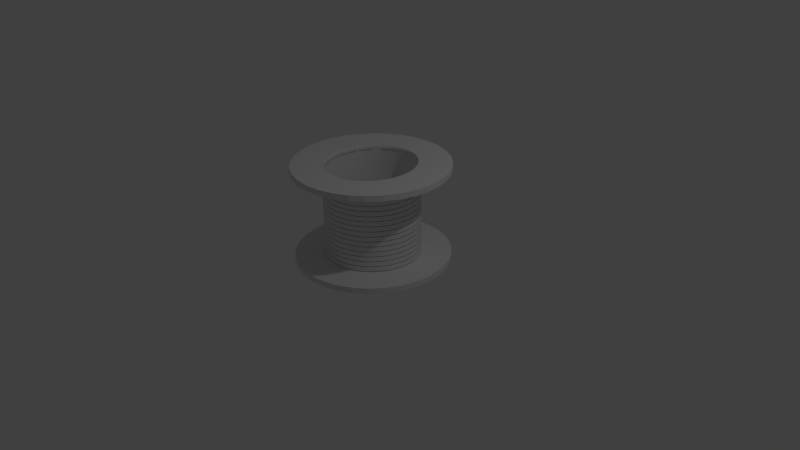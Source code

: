 # Source: cable_roll.blend  (saved by Blender 2.74.0; exported with 4.5.12 LTS)
import bpy
from mathutils import Matrix  # noqa: F401  (used for matrix-valued properties, if any)

bpy.ops.wm.read_factory_settings(use_empty=True)
scene = bpy.context.scene
scene.name = 'Scene'

# ---- collections
col_collection_1 = bpy.data.collections.new('Collection 1'); scene.collection.children.link(col_collection_1)

# ---- world
world_world = bpy.data.worlds.new('World'); scene.world = world_world
world_world.color = (0.05088, 0.05088, 0.05088)
world_world.use_sun_shadow = False
world_world.sun_shadow_jitter_overblur = 0.0
world_world.cycles.sampling_method = 'MANUAL'
world_world.cycles.sample_map_resolution = 256

# ---- cameras
cam_camera = bpy.data.cameras.new('Camera')
cam_camera.clip_end = 100.0
cam_camera.lens = 35.0
cam_camera.sensor_width = 32.0
cam_camera.sensor_height = 18.0
cam_camera.ortho_scale = 7.314
cam_camera.dof.focus_distance = 0.0
cam_camera.dof.aperture_fstop = 128.0

# ---- lights
light_lamp = bpy.data.lights.new('Lamp', 'POINT')
light_lamp.transmission_factor = 0.0
light_lamp.cutoff_distance = 30.0
light_lamp.energy = 100.0
light_lamp.shadow_buffer_clip_start = 1.001
light_lamp.shadow_soft_size = 0.1
light_lamp.shadow_maximum_resolution = 0.006
light_lamp.use_absolute_resolution = True
light_lamp.cycles.use_multiple_importance_sampling = False

# ---- meshes
me_circle_001 = bpy.data.meshes.new('Circle.001')
me_circle_001.from_pydata([(0.0, 1.0, 0.0), (-0.1951, 0.9808, 0.0), (-0.3827, 0.9239, 0.0), (-0.5556, 0.8315, 0.0), (-0.7071, 0.7071, 0.0), (-0.8315, 0.5556, 0.0), (-0.9239, 0.3827, 0.0), (-0.9808, 0.1951, 0.0), (-1.0, 7.55e-08, 0.0), (-0.9808, -0.1951, 0.0), (-0.9239, -0.3827, 0.0), (-0.8315, -0.5556, 0.0), (-0.7071, -0.7071, 0.0), (-0.5556, -0.8315, 0.0), (-0.3827, -0.9239, 0.0), (-0.1951, -0.9808, 0.0), (3.258e-07, -1.0, 0.0), (0.1951, -0.9808, 0.0), (0.3827, -0.9239, 0.0), (0.5556, -0.8315, 0.0), (0.7071, -0.7071, 0.0), (0.8315, -0.5556, 0.0), (0.9239, -0.3827, 0.0), (0.9808, -0.1951, 0.0), (1.0, 9.656e-07, 0.0), (0.9808, 0.1951, 0.0), (0.9239, 0.3827, 0.0), (0.8315, 0.5556, 0.0), (0.7071, 0.7071, 0.0), (0.5556, 0.8315, 0.0), (0.3827, 0.9239, 0.0), (0.1951, 0.9808, 0.0), (0.0, 1.0, 0.05), (-0.1951, 0.9808, 0.05), (-0.3827, 0.9239, 0.05), (-0.5556, 0.8315, 0.05), (-0.7071, 0.7071, 0.05), (-0.8315, 0.5556, 0.05), (-0.9239, 0.3827, 0.05), (-0.9808, 0.1951, 0.05), (-1.0, 7.55e-08, 0.05), (-0.9808, -0.1951, 0.05), (-0.9239, -0.3827, 0.05), (-0.8315, -0.5556, 0.05), (-0.7071, -0.7071, 0.05), (-0.5556, -0.8315, 0.05), (-0.3827, -0.9239, 0.05), (-0.1951, -0.9808, 0.05), (3.258e-07, -1.0, 0.05), (0.1951, -0.9808, 0.05), (0.3827, -0.9239, 0.05), (0.5556, -0.8315, 0.05), (0.7071, -0.7071, 0.05), (0.8315, -0.5556, 0.05), (0.9239, -0.3827, 0.05), (0.9808, -0.1951, 0.05), (1.0, 9.656e-07, 0.05), (0.9808, 0.1951, 0.05), (0.9239, 0.3827, 0.05), (0.8315, 0.5556, 0.05), (0.7071, 0.7071, 0.05), (0.5556, 0.8315, 0.05), (0.3827, 0.9239, 0.05), (0.1951, 0.9808, 0.05), (0.0, 1.0, 0.1), (-0.1951, 0.9808, 0.1), (-0.3827, 0.9239, 0.1), (-0.5556, 0.8315, 0.1), (-0.7071, 0.7071, 0.1), (-0.8315, 0.5556, 0.1), (-0.9239, 0.3827, 0.1), (-0.9808, 0.1951, 0.1), (-1.0, 7.55e-08, 0.1), (-0.9808, -0.1951, 0.1), (-0.9239, -0.3827, 0.1), (-0.8315, -0.5556, 0.1), (-0.7071, -0.7071, 0.1), (-0.5556, -0.8315, 0.1), (-0.3827, -0.9239, 0.1), (-0.1951, -0.9808, 0.1), (3.258e-07, -1.0, 0.1), (0.1951, -0.9808, 0.1), (0.3827, -0.9239, 0.1), (0.5556, -0.8315, 0.1), (0.7071, -0.7071, 0.1), (0.8315, -0.5556, 0.1), (0.9239, -0.3827, 0.1), (0.9808, -0.1951, 0.1), (1.0, 9.656e-07, 0.1), (0.9808, 0.1951, 0.1), (0.9239, 0.3827, 0.1), (0.8315, 0.5556, 0.1), (0.7071, 0.7071, 0.1), (0.5556, 0.8315, 0.1), (0.3827, 0.9239, 0.1), (0.1951, 0.9808, 0.1)], [], [(1, 33, 32, 0), (33, 65, 64, 32), (2, 34, 33, 1), (34, 66, 65, 33), (3, 35, 34, 2), (35, 67, 66, 34), (4, 36, 35, 3), (36, 68, 67, 35), (5, 37, 36, 4), (37, 69, 68, 36), (6, 38, 37, 5), (38, 70, 69, 37), (7, 39, 38, 6), (39, 71, 70, 38), (8, 40, 39, 7), (40, 72, 71, 39), (9, 41, 40, 8), (41, 73, 72, 40), (10, 42, 41, 9), (42, 74, 73, 41), (11, 43, 42, 10), (43, 75, 74, 42), (12, 44, 43, 11), (44, 76, 75, 43), (13, 45, 44, 12), (45, 77, 76, 44), (14, 46, 45, 13), (46, 78, 77, 45), (15, 47, 46, 14), (47, 79, 78, 46), (16, 48, 47, 15), (48, 80, 79, 47), (17, 49, 48, 16), (49, 81, 80, 48), (18, 50, 49, 17), (50, 82, 81, 49), (19, 51, 50, 18), (51, 83, 82, 50), (20, 52, 51, 19), (52, 84, 83, 51), (21, 53, 52, 20), (53, 85, 84, 52), (22, 54, 53, 21), (54, 86, 85, 53), (23, 55, 54, 22), (55, 87, 86, 54), (24, 56, 55, 23), (56, 88, 87, 55), (25, 57, 56, 24), (57, 89, 88, 56), (26, 58, 57, 25), (58, 90, 89, 57), (27, 59, 58, 26), (59, 91, 90, 58), (28, 60, 59, 27), (60, 92, 91, 59), (29, 61, 60, 28), (61, 93, 92, 60), (30, 62, 61, 29), (62, 94, 93, 61), (31, 63, 62, 30), (63, 95, 94, 62), (0, 32, 63, 31), (32, 64, 95, 63)])
me_circle_001.polygons.foreach_set('use_smooth', [True] * 64)
_uv = me_circle_001.uv_layers.new(name='UVMap')
_uv.uv.foreach_set('vector', [0.4453, 0.9527, 0.4431, 0.9759, 0.5348, 0.9759, 0.5324, 0.9528, 0.4431, 0.9759, 0.4407, 0.9999, 0.5373, 0.9999, 0.5348, 0.9759, 0.3598, 0.9352, 0.353, 0.9575, 0.4431, 0.9759, 0.4453, 0.9527, 0.353, 0.9575, 0.3459, 0.9806, 0.4407, 0.9999, 0.4431, 0.9759, 0.2793, 0.9009, 0.2682, 0.9214, 0.353, 0.9575, 0.3598, 0.9352, 0.2682, 0.9214, 0.2566, 0.9427, 0.3459, 0.9806, 0.353, 0.9575, 0.207, 0.8512, 0.192, 0.8692, 0.2682, 0.9214, 0.2793, 0.9009, 0.192, 0.8692, 0.1764, 0.8878, 0.2566, 0.9427, 0.2682, 0.9214, 0.1455, 0.788, 0.1273, 0.8028, 0.192, 0.8692, 0.207, 0.8512, 0.1273, 0.8028, 0.1082, 0.8181, 0.1764, 0.8878, 0.192, 0.8692, 0.09746, 0.7138, 0.0766, 0.7248, 0.1273, 0.8028, 0.1455, 0.788, 0.0766, 0.7248, 0.05487, 0.7361, 0.1082, 0.8181, 0.1273, 0.8028, 0.06463, 0.6314, 0.04197, 0.6382, 0.0766, 0.7248, 0.09746, 0.7138, 0.04197, 0.6382, 0.01843, 0.6451, 0.05487, 0.7361, 0.0766, 0.7248, 0.04814, 0.544, 0.02456, 0.5463, 0.04197, 0.6382, 0.06463, 0.6314, 0.02456, 0.5463, 9.877e-05, 0.5486, 0.01843, 0.6451, 0.04197, 0.6382, 0.04855, 0.4549, 0.02496, 0.4527, 0.02456, 0.5463, 0.04814, 0.544, 0.02496, 0.4527, 0.0005024, 0.4503, 9.877e-05, 0.5486, 0.02456, 0.5463, 0.06585, 0.3676, 0.04316, 0.3609, 0.02496, 0.4527, 0.04855, 0.4549, 0.04316, 0.3609, 0.01964, 0.3539, 0.0005024, 0.4503, 0.02496, 0.4527, 0.09956, 0.2854, 0.0786, 0.2745, 0.04316, 0.3609, 0.06585, 0.3676, 0.0786, 0.2745, 0.05691, 0.2631, 0.01964, 0.3539, 0.04316, 0.3609, 0.1482, 0.2113, 0.1298, 0.1967, 0.0786, 0.2745, 0.09956, 0.2854, 0.1298, 0.1967, 0.1108, 0.1813, 0.05691, 0.2631, 0.0786, 0.2745, 0.2101, 0.1483, 0.1949, 0.1304, 0.1298, 0.1967, 0.1482, 0.2113, 0.1949, 0.1304, 0.1793, 0.1117, 0.1108, 0.1813, 0.1298, 0.1967, 0.2828, 0.09873, 0.2714, 0.07833, 0.1949, 0.1304, 0.2101, 0.1483, 0.2714, 0.07833, 0.2598, 0.05709, 0.1793, 0.1117, 0.1949, 0.1304, 0.3629, 0.06446, 0.3559, 0.04238, 0.2714, 0.07833, 0.2828, 0.09873, 0.3559, 0.04238, 0.3487, 0.01936, 0.2598, 0.05709, 0.2714, 0.07833, 0.448, 0.0471, 0.4456, 0.02407, 0.3559, 0.04238, 0.3629, 0.06446, 0.4456, 0.02407, 0.4431, 9.877e-05, 0.3487, 0.01936, 0.3559, 0.04238, 0.5349, 0.0472, 0.5371, 0.02414, 0.4456, 0.02407, 0.448, 0.0471, 0.5371, 0.02414, 0.5396, 0.0001598, 0.4431, 9.877e-05, 0.4456, 0.02407, 0.6201, 0.06475, 0.6269, 0.04258, 0.5371, 0.02414, 0.5349, 0.0472, 0.6269, 0.04258, 0.6341, 0.01955, 0.5396, 0.0001598, 0.5371, 0.02414, 0.7001, 0.09906, 0.7112, 0.07866, 0.6269, 0.04258, 0.6201, 0.06475, 0.7112, 0.07866, 0.7229, 0.05749, 0.6341, 0.01955, 0.6269, 0.04258, 0.7718, 0.1488, 0.7868, 0.131, 0.7112, 0.07866, 0.7001, 0.09906, 0.7868, 0.131, 0.8025, 0.1125, 0.7229, 0.05749, 0.7112, 0.07866, 0.8324, 0.212, 0.8507, 0.1974, 0.7868, 0.131, 0.7718, 0.1488, 0.8507, 0.1974, 0.8698, 0.1824, 0.8025, 0.1125, 0.7868, 0.131, 0.8796, 0.2862, 0.9004, 0.2755, 0.8507, 0.1974, 0.8324, 0.212, 0.9004, 0.2755, 0.9222, 0.2644, 0.8698, 0.1824, 0.8507, 0.1974, 0.9118, 0.3686, 0.9344, 0.362, 0.9004, 0.2755, 0.8796, 0.2862, 0.9344, 0.362, 0.9579, 0.3552, 0.9222, 0.2644, 0.9004, 0.2755, 0.9279, 0.456, 0.9514, 0.4538, 0.9344, 0.362, 0.9118, 0.3686, 0.9514, 0.4538, 0.9758, 0.4516, 0.9579, 0.3552, 0.9344, 0.362, 0.9274, 0.545, 0.9509, 0.5472, 0.9514, 0.4538, 0.9279, 0.456, 0.9509, 0.5472, 0.9753, 0.5497, 0.9758, 0.4516, 0.9514, 0.4538, 0.9102, 0.6323, 0.9329, 0.6389, 0.9509, 0.5472, 0.9274, 0.545, 0.9329, 0.6389, 0.9564, 0.6459, 0.9753, 0.5497, 0.9509, 0.5472, 0.8771, 0.7147, 0.8981, 0.7253, 0.9329, 0.6389, 0.9102, 0.6323, 0.8981, 0.7253, 0.9197, 0.7366, 0.9564, 0.6459, 0.9329, 0.6389, 0.8294, 0.789, 0.8478, 0.8033, 0.8981, 0.7253, 0.8771, 0.7147, 0.8478, 0.8033, 0.8669, 0.8183, 0.9197, 0.7366, 0.8981, 0.7253, 0.7691, 0.852, 0.7842, 0.8696, 0.8478, 0.8033, 0.8294, 0.789, 0.7842, 0.8696, 0.7999, 0.8879, 0.8669, 0.8183, 0.8478, 0.8033, 0.6976, 0.9015, 0.7089, 0.9217, 0.7842, 0.8696, 0.7691, 0.852, 0.7089, 0.9217, 0.7205, 0.9428, 0.7999, 0.8879, 0.7842, 0.8696, 0.6176, 0.9355, 0.6246, 0.9576, 0.7089, 0.9217, 0.6976, 0.9015, 0.6246, 0.9576, 0.6318, 0.9806, 0.7205, 0.9428, 0.7089, 0.9217, 0.5324, 0.9528, 0.5348, 0.9759, 0.6246, 0.9576, 0.6176, 0.9355, 0.5348, 0.9759, 0.5373, 0.9999, 0.6318, 0.9806, 0.6246, 0.9576])
me_circle_001.use_remesh_preserve_volume = False
me_circle_001.use_remesh_preserve_attributes = False
me_circle_001.use_mirror_vertex_groups = False
me_circle_001.update()
me_cylinder = bpy.data.meshes.new('Cylinder')
me_cylinder.from_pydata([(0.0, 1.0, -1.0), (0.0, 1.0, 1.0), (0.1951, 0.9808, -1.0), (0.1951, 0.9808, 1.0), (0.3827, 0.9239, -1.0), (0.3827, 0.9239, 1.0), (0.5556, 0.8315, -1.0), (0.5556, 0.8315, 1.0), (0.7071, 0.7071, -1.0), (0.7071, 0.7071, 1.0), (0.8315, 0.5556, -1.0), (0.8315, 0.5556, 1.0), (0.9239, 0.3827, -1.0), (0.9239, 0.3827, 1.0), (0.9808, 0.1951, -1.0), (0.9808, 0.1951, 1.0), (1.0, 7.55e-08, -1.0), (1.0, 7.55e-08, 1.0), (0.9808, -0.1951, -1.0), (0.9808, -0.1951, 1.0), (0.9239, -0.3827, -1.0), (0.9239, -0.3827, 1.0), (0.8315, -0.5556, -1.0), (0.8315, -0.5556, 1.0), (0.7071, -0.7071, -1.0), (0.7071, -0.7071, 1.0), (0.5556, -0.8315, -1.0), (0.5556, -0.8315, 1.0), (0.3827, -0.9239, -1.0), (0.3827, -0.9239, 1.0), (0.1951, -0.9808, -1.0), (0.1951, -0.9808, 1.0), (-3.258e-07, -1.0, -1.0), (-3.258e-07, -1.0, 1.0), (-0.1951, -0.9808, -1.0), (-0.1951, -0.9808, 1.0), (-0.3827, -0.9239, -1.0), (-0.3827, -0.9239, 1.0), (-0.5556, -0.8315, -1.0), (-0.5556, -0.8315, 1.0), (-0.7071, -0.7071, -1.0), (-0.7071, -0.7071, 1.0), (-0.8315, -0.5556, -1.0), (-0.8315, -0.5556, 1.0), (-0.9239, -0.3827, -1.0), (-0.9239, -0.3827, 1.0), (-0.9808, -0.1951, -1.0), (-0.9808, -0.1951, 1.0), (-1.0, 9.656e-07, -1.0), (-1.0, 9.656e-07, 1.0), (-0.9808, 0.1951, -1.0), (-0.9808, 0.1951, 1.0), (-0.9239, 0.3827, -1.0), (-0.9239, 0.3827, 1.0), (-0.8315, 0.5556, -1.0), (-0.8315, 0.5556, 1.0), (-0.7071, 0.7071, -1.0), (-0.7071, 0.7071, 1.0), (-0.5556, 0.8315, -1.0), (-0.5556, 0.8315, 1.0), (-0.3827, 0.9239, -1.0), (-0.3827, 0.9239, 1.0), (-0.1951, 0.9808, -1.0), (-0.1951, 0.9808, 1.0)], [], [(0, 2, 3, 1), (2, 4, 5, 3), (4, 6, 7, 5), (6, 8, 9, 7), (8, 10, 11, 9), (10, 12, 13, 11), (12, 14, 15, 13), (14, 16, 17, 15), (16, 18, 19, 17), (18, 20, 21, 19), (20, 22, 23, 21), (22, 24, 25, 23), (24, 26, 27, 25), (26, 28, 29, 27), (28, 30, 31, 29), (30, 32, 33, 31), (32, 34, 35, 33), (34, 36, 37, 35), (36, 38, 39, 37), (38, 40, 41, 39), (40, 42, 43, 41), (42, 44, 45, 43), (44, 46, 47, 45), (46, 48, 49, 47), (48, 50, 51, 49), (50, 52, 53, 51), (52, 54, 55, 53), (54, 56, 57, 55), (56, 58, 59, 57), (58, 60, 61, 59), (62, 0, 1, 63), (60, 62, 63, 61)])
me_cylinder.polygons.foreach_set('use_smooth', [True] * 32)
_uv = me_cylinder.uv_layers.new(name='UVMap')
_uv.uv.foreach_set('vector', [0.5038, 0.5093, 0.5016, 0.5101, 0.9982, 0.4492, 0.9787, 0.3527, 0.5016, 0.5101, 0.4994, 0.5106, 0.9985, 0.5477, 0.9982, 0.4492, 0.4994, 0.5106, 0.4971, 0.5105, 0.9796, 0.6445, 0.9985, 0.5477, 0.4971, 0.5105, 0.4949, 0.51, 0.9421, 0.7357, 0.9796, 0.6445, 0.4949, 0.51, 0.4929, 0.509, 0.8875, 0.818, 0.9421, 0.7357, 0.4929, 0.509, 0.4911, 0.5077, 0.8179, 0.888, 0.8875, 0.818, 0.4911, 0.5077, 0.4897, 0.506, 0.736, 0.943, 0.8179, 0.888, 0.4897, 0.506, 0.4886, 0.504, 0.6448, 0.9811, 0.736, 0.943, 0.4886, 0.504, 0.488, 0.5019, 0.548, 0.9999, 0.6448, 0.9811, 0.488, 0.5019, 0.4877, 0.4996, 0.4494, 0.9995, 0.548, 0.9999, 0.4877, 0.4996, 0.4879, 0.4973, 0.3528, 0.9799, 0.4494, 0.9995, 0.4879, 0.4973, 0.4885, 0.4951, 0.262, 0.9419, 0.3528, 0.9799, 0.4885, 0.4951, 0.4894, 0.4931, 0.1804, 0.887, 0.262, 0.9419, 0.4894, 0.4931, 0.4908, 0.4912, 0.111, 0.8172, 0.1804, 0.887, 0.4908, 0.4912, 0.4924, 0.4897, 0.05658, 0.7353, 0.111, 0.8172, 0.4924, 0.4897, 0.4942, 0.4885, 0.01913, 0.6444, 0.05658, 0.7353, 0.4942, 0.4885, 0.4963, 0.4876, 9.991e-05, 0.5479, 0.01913, 0.6444, 0.4963, 0.4876, 0.4984, 0.4872, 0.0002282, 0.4495, 9.991e-05, 0.5479, 0.4984, 0.4872, 0.5006, 0.4872, 0.01952, 0.3531, 0.0002282, 0.4495, 0.5006, 0.4872, 0.5027, 0.4876, 0.05724, 0.2623, 0.01952, 0.3531, 0.5027, 0.4876, 0.5047, 0.4884, 0.1119, 0.1806, 0.05724, 0.2623, 0.5047, 0.4884, 0.5064, 0.4896, 0.1814, 0.1112, 0.1119, 0.1806, 0.5064, 0.4896, 0.5079, 0.491, 0.2631, 0.0567, 0.1814, 0.1112, 0.5079, 0.491, 0.509, 0.4928, 0.3537, 0.01921, 0.2631, 0.0567, 0.509, 0.4928, 0.5099, 0.4951, 0.4499, 9.991e-05, 0.3537, 0.01921, 0.5099, 0.4951, 0.5103, 0.4975, 0.548, 0.0001001, 0.4499, 9.991e-05, 0.5103, 0.4975, 0.5102, 0.4999, 0.6442, 0.0192, 0.548, 0.0001001, 0.5102, 0.4999, 0.5097, 0.5022, 0.7348, 0.05667, 0.6442, 0.0192, 0.5097, 0.5022, 0.5087, 0.5044, 0.8165, 0.1111, 0.7348, 0.05667, 0.5087, 0.5044, 0.5074, 0.5063, 0.8861, 0.1804, 0.8165, 0.1111, 0.5057, 0.508, 0.5038, 0.5093, 0.9787, 0.3527, 0.9408, 0.2619, 0.5074, 0.5063, 0.5057, 0.508, 0.9408, 0.2619, 0.8861, 0.1804])
me_cylinder.use_remesh_preserve_volume = False
me_cylinder.use_remesh_preserve_attributes = False
me_cylinder.use_mirror_vertex_groups = False
me_cylinder.update()
me_circle_002 = bpy.data.meshes.new('Circle.002')
me_circle_002.from_pydata([(0.8315, 0.5556, 0.8), (0.8315, 0.5556, 0.85), (0.9239, 0.3827, 0.85), (0.9239, 0.3827, 0.8), (0.0, 1.0, 0.8), (0.1951, 0.9808, 0.8), (0.3827, 0.9239, 0.8), (0.5556, 0.8315, 0.8), (0.7071, 0.7071, 0.8), (0.9808, 0.1951, 0.8), (1.0, 9.656e-07, 0.8), (0.9808, -0.1951, 0.8), (0.9239, -0.3827, 0.8), (0.8315, -0.5556, 0.8), (0.7071, -0.7071, 0.8), (0.5556, -0.8315, 0.8), (0.3827, -0.9239, 0.8), (0.1951, -0.9808, 0.8), (3.258e-07, -1.0, 0.8), (-1.825e-07, -0.6, 0.8), (0.1093, -0.5885, 0.8), (0.2143, -0.5543, 0.8), (0.3111, -0.4989, 0.8), (0.396, -0.4243, 0.8), (0.4656, -0.3333, 0.8), (0.5174, -0.2296, 0.8), (0.5492, -0.1171, 0.8), (0.56, 4.646e-08, 0.8), (0.5492, 0.1171, 0.8), (0.5174, 0.2296, 0.8), (0.4656, 0.3333, 0.8), (0.396, 0.4243, 0.8), (0.3111, 0.4989, 0.8), (0.2143, 0.5543, 0.8), (0.1093, 0.5885, 0.8), (0.0, 0.6, 0.8), (-0.1092, 0.5885, 0.8), (-0.1951, 0.9808, 0.8), (-0.2143, 0.5543, 0.8), (-0.3111, 0.4989, 0.8), (-0.396, 0.4243, 0.8), (-0.4656, 0.3333, 0.8), (-0.5174, 0.2296, 0.8), (-0.5492, 0.1171, 0.8), (-0.56, 5.805e-07, 0.8), (-0.5492, -0.1171, 0.8), (-0.5174, -0.2296, 0.8), (-0.4656, -0.3333, 0.8), (-0.396, -0.4243, 0.8), (-0.3111, -0.4989, 0.8), (-0.2143, -0.5543, 0.8), (-0.1093, -0.5885, 0.8), (-0.1951, -0.9808, 0.8), (-0.3827, -0.9239, 0.8), (-0.5556, -0.8315, 0.8), (-0.7071, -0.7071, 0.8), (-0.8315, -0.5556, 0.8), (-0.9239, -0.3827, 0.8), (-0.9808, -0.1951, 0.8), (-1.0, 7.55e-08, 0.8), (-0.9808, 0.1951, 0.8), (-0.9239, 0.3827, 0.8), (-0.8315, 0.5556, 0.8), (-0.7071, 0.7071, 0.8), (-0.5556, 0.8315, 0.8), (-0.3827, 0.9239, 0.8), (0.7071, 0.7071, 0.85), (0.0, 1.0, 0.85), (-0.1951, 0.9808, 0.85), (-0.3827, 0.9239, 0.85), (-0.5556, 0.8315, 0.85), (-0.7071, 0.7071, 0.85), (-0.8315, 0.5556, 0.85), (-0.9239, 0.3827, 0.85), (-0.9808, 0.1951, 0.85), (-1.0, 7.55e-08, 0.85), (-0.9808, -0.1951, 0.85), (-0.9239, -0.3827, 0.85), (-0.8315, -0.5556, 0.85), (-0.7071, -0.7071, 0.85), (-0.5556, -0.8315, 0.85), (-0.3827, -0.9239, 0.85), (-0.1951, -0.9808, 0.85), (3.258e-07, -1.0, 0.85), (-1.825e-07, -0.6, 0.85), (-0.1093, -0.5885, 0.85), (-0.2143, -0.5543, 0.85), (-0.3111, -0.4989, 0.85), (-0.396, -0.4243, 0.85), (-0.4656, -0.3333, 0.85), (-0.5174, -0.2296, 0.85), (-0.5492, -0.1171, 0.85), (-0.56, 5.805e-07, 0.85), (-0.5492, 0.1171, 0.85), (-0.5174, 0.2296, 0.85), (-0.4656, 0.3333, 0.85), (-0.396, 0.4243, 0.85), (-0.3111, 0.4989, 0.85), (-0.2143, 0.5543, 0.85), (-0.1092, 0.5885, 0.85), (0.1951, 0.9808, 0.85), (0.1951, -0.9808, 0.85), (0.3827, -0.9239, 0.85), (0.5556, -0.8315, 0.85), (0.7071, -0.7071, 0.85), (0.8315, -0.5556, 0.85), (0.9239, -0.3827, 0.85), (0.9808, -0.1951, 0.85), (1.0, 9.656e-07, 0.85), (0.9808, 0.1951, 0.85), (0.5556, 0.8315, 0.85), (0.3827, 0.9239, 0.85), (0.0, 0.6, 0.85), (0.1093, 0.5885, 0.85), (0.2143, 0.5543, 0.85), (0.3111, 0.4989, 0.85), (0.396, 0.4243, 0.85), (0.4656, 0.3333, 0.85), (0.5174, 0.2296, 0.85), (0.5492, 0.1171, 0.85), (0.56, 4.646e-08, 0.85), (0.5492, -0.1171, 0.85), (0.5174, -0.2296, 0.85), (0.4656, -0.3333, 0.85), (0.396, -0.4243, 0.85), (0.3111, -0.4989, 0.85), (0.2143, -0.5543, 0.85), (0.1093, -0.5885, 0.85)], [], [(0, 1, 2, 3), (4, 5, 6, 7, 8, 0, 3, 9, 10, 11, 12, 13, 14, 15, 16, 17, 18, 19, 20, 21, 22, 23, 24, 25, 26, 27, 28, 29, 30, 31, 32, 33, 34, 35, 36, 37), (37, 36, 38, 39, 40, 41, 42, 43, 44, 45, 46, 47, 48, 49, 50, 51, 19, 18, 52, 53, 54, 55, 56, 57, 58, 59, 60, 61, 62, 63, 64, 65), (8, 66, 1, 0), (67, 68, 69, 70, 71, 72, 73, 74, 75, 76, 77, 78, 79, 80, 81, 82, 83, 84, 85, 86, 87, 88, 89, 90, 91, 92, 93, 94, 95, 96, 97, 98, 99, 100), (83, 101, 102, 103, 104, 105, 106, 107, 108, 109, 2, 1, 66, 110, 111, 100, 99, 112, 113, 114, 115, 116, 117, 118, 119, 120, 121, 122, 123, 124, 125, 126, 127, 84), (3, 2, 109, 9), (65, 69, 68, 37), (37, 68, 67, 4), (4, 67, 100, 5), (5, 100, 111, 6), (6, 111, 110, 7), (7, 110, 66, 8), (9, 109, 108, 10), (10, 108, 107, 11), (11, 107, 106, 12), (12, 106, 105, 13), (13, 105, 104, 14), (14, 104, 103, 15), (15, 103, 102, 16), (16, 102, 101, 17), (17, 101, 83, 18), (18, 83, 82, 52), (52, 82, 81, 53), (53, 81, 80, 54), (54, 80, 79, 55), (55, 79, 78, 56), (56, 78, 77, 57), (57, 77, 76, 58), (58, 76, 75, 59), (59, 75, 74, 60), (60, 74, 73, 61), (61, 73, 72, 62), (62, 72, 71, 63), (63, 71, 70, 64), (64, 70, 69, 65), (35, 34, 113, 112), (36, 35, 112, 99), (34, 33, 114, 113), (38, 36, 99, 98), (33, 32, 115, 114), (39, 38, 98, 97), (32, 31, 116, 115), (40, 39, 97, 96), (31, 30, 117, 116), (41, 40, 96, 95), (30, 29, 118, 117), (42, 41, 95, 94), (29, 28, 119, 118), (43, 42, 94, 93), (28, 27, 120, 119), (44, 43, 93, 92), (27, 26, 121, 120), (45, 44, 92, 91), (26, 25, 122, 121), (46, 45, 91, 90), (25, 24, 123, 122), (47, 46, 90, 89), (24, 23, 124, 123), (48, 47, 89, 88), (23, 22, 125, 124), (49, 48, 88, 87), (22, 21, 126, 125), (50, 49, 87, 86), (21, 20, 127, 126), (51, 50, 86, 85), (20, 19, 84, 127), (19, 51, 85, 84)])
me_circle_002.polygons.foreach_set('use_smooth', [0, 0, 0, 0, 0, 0, 0, 0, 0, 0, 0, 0, 0, 0, 0, 0, 0, 0, 0, 0, 0, 0, 0, 0, 0, 0, 0, 0, 0, 0, 0, 0, 0, 0, 0, 0, 1, 1, 1, 1, 1, 1, 1, 1, 1, 1, 1, 1, 1, 1, 1, 1, 1, 1, 1, 1, 1, 1, 1, 1, 1, 1, 1, 1, 1, 1, 1, 1])
_uv = me_circle_002.uv_layers.new(name='UVMap')
_uv.uv.foreach_set('vector', [0.0, 0.0, 0.0, 1.0, 1.0, 1.0, 1.0, 1.132e-06, 0.4025, 0.9904, 0.3087, 0.9619, 0.2222, 0.9157, 0.1464, 0.8536, 0.08427, 0.7778, 0.03806, 0.6913, 0.009607, 0.5975, 0.0, 0.5, 0.009607, 0.4025, 0.03806, 0.3087, 0.08426, 0.2222, 0.1464, 0.1464, 0.2222, 0.08427, 0.3087, 0.03806, 0.4025, 0.009607, 0.5, 0.0, 0.5975, 0.009607, 0.5585, 0.2058, 0.5038, 0.2008, 0.449, 0.2073, 0.3961, 0.225, 0.3472, 0.2533, 0.3042, 0.2911, 0.2687, 0.3369, 0.2421, 0.389, 0.2254, 0.4454, 0.2192, 0.5038, 0.2239, 0.5621, 0.2391, 0.618, 0.2644, 0.6694, 0.2988, 0.7143, 0.3408, 0.7509, 0.389, 0.7779, 0.4415, 0.7942, 0.4962, 0.7992, 0.5, 1.0, 0.5, 1.0, 0.4962, 0.7992, 0.551, 0.7927, 0.6039, 0.775, 0.6528, 0.7467, 0.6958, 0.7089, 0.7313, 0.6631, 0.7579, 0.611, 0.7746, 0.5546, 0.7808, 0.4962, 0.7761, 0.4379, 0.7609, 0.382, 0.7356, 0.3306, 0.7012, 0.2857, 0.6592, 0.2491, 0.611, 0.2221, 0.5585, 0.2058, 0.5975, 0.009607, 0.6913, 0.03806, 0.7778, 0.08427, 0.8536, 0.1464, 0.9157, 0.2222, 0.9619, 0.3087, 0.9904, 0.4025, 1.0, 0.5, 0.9904, 0.5975, 0.9619, 0.6913, 0.9157, 0.7778, 0.8536, 0.8536, 0.7778, 0.9157, 0.6913, 0.9619, 0.5975, 0.9904, 0.0, 0.0, 0.0, 1.0, 1.0, 1.0, 1.0, 1.132e-06, 0.5975, 0.9904, 0.5, 1.0, 0.4025, 0.9904, 0.3087, 0.9619, 0.2222, 0.9157, 0.1464, 0.8536, 0.08427, 0.7778, 0.03806, 0.6913, 0.009607, 0.5975, 0.0, 0.5, 0.009607, 0.4025, 0.03806, 0.3087, 0.08426, 0.2222, 0.1464, 0.1464, 0.2222, 0.08427, 0.3087, 0.03806, 0.4025, 0.009607, 0.4415, 0.2058, 0.389, 0.2221, 0.3408, 0.2491, 0.2988, 0.2857, 0.2644, 0.3306, 0.2391, 0.382, 0.2239, 0.4379, 0.2192, 0.4962, 0.2254, 0.5546, 0.2421, 0.611, 0.2687, 0.6631, 0.3042, 0.7089, 0.3472, 0.7467, 0.3961, 0.775, 0.449, 0.7927, 0.5038, 0.7992, 0.6913, 0.9619, 0.4025, 0.009607, 0.5, 0.0, 0.5975, 0.009607, 0.6913, 0.03806, 0.7778, 0.08427, 0.8536, 0.1464, 0.9157, 0.2222, 0.9619, 0.3087, 0.9904, 0.4025, 1.0, 0.5, 0.9904, 0.5975, 0.9619, 0.6913, 0.9157, 0.7778, 0.8536, 0.8536, 0.7778, 0.9157, 0.6913, 0.9619, 0.5038, 0.7992, 0.5585, 0.7942, 0.611, 0.7779, 0.6592, 0.7509, 0.7012, 0.7143, 0.7356, 0.6694, 0.7609, 0.618, 0.7761, 0.5621, 0.7808, 0.5038, 0.7746, 0.4454, 0.7579, 0.389, 0.7313, 0.3369, 0.6958, 0.2911, 0.6528, 0.2533, 0.6039, 0.225, 0.551, 0.2073, 0.4962, 0.2008, 0.4415, 0.2058, 0.0, 0.0, 0.0, 1.0, 1.0, 1.0, 1.0, 1.132e-06, 0.0, 0.0, 0.0, 1.0, 1.0, 1.0, 1.0, 1.132e-06, 0.0, 0.0, 0.0, 1.0, 1.0, 1.0, 1.0, 1.132e-06, 0.0, 0.0, 0.0, 1.0, 1.0, 1.0, 1.0, 1.132e-06, 0.0, 0.0, 0.0, 1.0, 1.0, 1.0, 1.0, 1.132e-06, 0.0, 0.0, 0.0, 1.0, 1.0, 1.0, 1.0, 1.132e-06, 0.0, 0.0, 0.0, 1.0, 1.0, 1.0, 1.0, 1.132e-06, 0.0, 0.0, 0.0, 1.0, 1.0, 1.0, 1.0, 1.132e-06, 0.0, 0.0, 0.0, 1.0, 1.0, 1.0, 1.0, 1.132e-06, 0.0, 0.0, 0.0, 1.0, 1.0, 1.0, 1.0, 1.132e-06, 0.0, 0.0, 0.0, 1.0, 1.0, 1.0, 1.0, 1.132e-06, 0.0, 0.0, 0.0, 1.0, 1.0, 1.0, 1.0, 1.132e-06, 0.0, 0.0, 0.0, 1.0, 1.0, 1.0, 1.0, 1.132e-06, 0.0, 0.0, 0.0, 1.0, 1.0, 1.0, 1.0, 1.132e-06, 0.0, 0.0, 0.0, 1.0, 1.0, 1.0, 1.0, 1.132e-06, 0.0, 0.0, 0.0, 1.0, 1.0, 1.0, 1.0, 1.132e-06, 0.0, 0.0, 0.0, 1.0, 1.0, 1.0, 1.0, 1.132e-06, 0.0, 0.0, 0.0, 1.0, 1.0, 1.0, 1.0, 1.132e-06, 0.0, 0.0, 0.0, 1.0, 1.0, 1.0, 1.0, 1.132e-06, 0.0, 0.0, 0.0, 1.0, 1.0, 1.0, 1.0, 1.132e-06, 0.0, 0.0, 0.0, 1.0, 1.0, 1.0, 1.0, 1.132e-06, 0.0, 0.0, 0.0, 1.0, 1.0, 1.0, 1.0, 1.132e-06, 0.0, 0.0, 0.0, 1.0, 1.0, 1.0, 1.0, 1.132e-06, 0.0, 0.0, 0.0, 1.0, 1.0, 1.0, 1.0, 1.132e-06, 0.0, 0.0, 0.0, 1.0, 1.0, 1.0, 1.0, 1.132e-06, 0.0, 0.0, 0.0, 1.0, 1.0, 1.0, 1.0, 1.132e-06, 0.0, 0.0, 0.0, 1.0, 1.0, 1.0, 1.0, 1.132e-06, 0.0, 0.0, 0.0, 1.0, 1.0, 1.0, 1.0, 1.132e-06, 0.0, 0.0, 0.0, 1.0, 1.0, 1.0, 1.0, 1.132e-06, 0.0, 0.0, 0.0, 1.0, 1.0, 1.0, 1.0, 1.132e-06, 0.0, 0.0, 0.0, 0.0, 0.0, 0.0, 0.0, 0.0, 0.0, 0.0, 0.0, 0.0, 0.0, 0.0, 0.0, 0.0, 0.0, 0.0, 0.0, 0.0, 0.0, 0.0, 0.0, 0.0, 0.0, 0.0, 0.0, 0.0, 0.0, 0.0, 0.0, 0.0, 0.0, 0.0, 0.0, 0.0, 0.0, 0.0, 0.0, 0.0, 0.0, 0.0, 0.0, 0.0, 0.0, 0.0, 0.0, 0.0, 0.0, 0.0, 0.0, 0.0, 0.0, 0.0, 0.0, 0.0, 0.0, 0.0, 0.0, 0.0, 0.0, 0.0, 0.0, 0.0, 0.0, 0.0, 0.0, 0.0, 0.0, 0.0, 0.0, 0.0, 0.0, 0.0, 0.0, 0.0, 0.0, 0.0, 0.0, 0.0, 0.0, 0.0, 0.0, 0.0, 0.0, 0.0, 0.0, 0.0, 0.0, 0.0, 0.0, 0.0, 0.0, 0.0, 0.0, 0.0, 0.0, 0.0, 0.0, 0.0, 0.0, 0.0, 0.0, 0.0, 0.0, 0.0, 0.0, 0.0, 0.0, 0.0, 0.0, 0.0, 0.0, 0.0, 0.0, 0.0, 0.0, 0.0, 0.0, 0.0, 0.0, 0.0, 0.0, 0.0, 0.0, 0.0, 0.0, 0.0, 0.0, 0.0, 0.0, 0.0, 0.0, 0.0, 0.0, 0.0, 0.0, 0.0, 0.0, 0.0, 0.0, 0.0, 0.0, 0.0, 0.0, 0.0, 0.0, 0.0, 0.0, 0.0, 0.0, 0.0, 0.0, 0.0, 0.0, 0.0, 0.0, 0.0, 0.0, 0.0, 0.0, 0.0, 0.0, 0.0, 0.0, 0.0, 0.0, 0.0, 0.0, 0.0, 0.0, 0.0, 0.0, 0.0, 0.0, 0.0, 0.0, 0.0, 0.0, 0.0, 0.0, 0.0, 0.0, 0.0, 0.0, 0.0, 0.0, 0.0, 0.0, 0.0, 0.0, 0.0, 0.0, 0.0, 0.0, 0.0, 0.0, 0.0, 0.0, 0.0, 0.0, 0.0, 0.0, 0.0, 0.0, 0.0, 0.0, 0.0, 0.0, 0.0, 0.0, 0.0, 0.0, 0.0, 0.0, 0.0, 0.0, 0.0, 0.0, 0.0, 0.0, 0.0, 0.0, 0.0, 0.0, 0.0, 0.0, 0.0, 0.0, 0.0, 0.0, 0.0, 0.0, 0.0, 0.0, 0.0, 0.0, 0.0, 0.0, 0.0, 0.0, 0.0, 0.0, 0.0, 0.0, 0.0, 0.0, 0.0, 0.0, 0.0, 0.0, 0.0, 0.0, 0.0, 0.0, 0.0])
me_circle_002.use_remesh_preserve_volume = False
me_circle_002.use_remesh_preserve_attributes = False
me_circle_002.use_mirror_vertex_groups = False
me_circle_002.update()
me_circle = bpy.data.meshes.new('Circle')
me_circle.from_pydata([(0.8315, 0.5556, 0.0), (0.8315, 0.5556, 0.05), (0.9239, 0.3827, 0.05), (0.9239, 0.3827, 0.0), (0.0, 1.0, 0.0), (0.1951, 0.9808, 0.0), (0.3827, 0.9239, 0.0), (0.5556, 0.8315, 0.0), (0.7071, 0.7071, 0.0), (0.9808, 0.1951, 0.0), (1.0, 9.656e-07, 0.0), (0.9808, -0.1951, 0.0), (0.9239, -0.3827, 0.0), (0.8315, -0.5556, 0.0), (0.7071, -0.7071, 0.0), (0.5556, -0.8315, 0.0), (0.3827, -0.9239, 0.0), (0.1951, -0.9808, 0.0), (3.258e-07, -1.0, 0.0), (-1.825e-07, -0.6, 0.0), (0.1093, -0.5885, 1.85e-17), (0.2143, -0.5543, 0.0), (0.3111, -0.4989, 1.85e-17), (0.396, -0.4243, 1.85e-17), (0.4656, -0.3333, 1.85e-17), (0.5174, -0.2296, 1.85e-17), (0.5492, -0.1171, 1.85e-17), (0.56, 4.646e-08, 1.85e-17), (0.5492, 0.1171, 1.85e-17), (0.5174, 0.2296, 1.85e-17), (0.4656, 0.3333, 1.85e-17), (0.396, 0.4243, 1.85e-17), (0.3111, 0.4989, 1.85e-17), (0.2143, 0.5543, 0.0), (0.1093, 0.5885, 1.85e-17), (0.0, 0.6, 1.85e-17), (-0.1092, 0.5885, 0.0), (-0.1951, 0.9808, 0.0), (-0.2143, 0.5543, 0.0), (-0.3111, 0.4989, 1.85e-17), (-0.396, 0.4243, 0.0), (-0.4656, 0.3333, 0.0), (-0.5174, 0.2296, 0.0), (-0.5492, 0.1171, 0.0), (-0.56, 5.805e-07, 0.0), (-0.5492, -0.1171, 0.0), (-0.5174, -0.2296, 0.0), (-0.4656, -0.3333, 0.0), (-0.396, -0.4243, 0.0), (-0.3111, -0.4989, 0.0), (-0.2143, -0.5543, 1.85e-17), (-0.1093, -0.5885, 0.0), (-0.1951, -0.9808, 0.0), (-0.3827, -0.9239, 0.0), (-0.5556, -0.8315, 0.0), (-0.7071, -0.7071, 0.0), (-0.8315, -0.5556, 0.0), (-0.9239, -0.3827, 0.0), (-0.9808, -0.1951, 0.0), (-1.0, 7.55e-08, 0.0), (-0.9808, 0.1951, 0.0), (-0.9239, 0.3827, 0.0), (-0.8315, 0.5556, 0.0), (-0.7071, 0.7071, 0.0), (-0.5556, 0.8315, 0.0), (-0.3827, 0.9239, 0.0), (0.7071, 0.7071, 0.05), (0.0, 1.0, 0.05), (-0.1951, 0.9808, 0.05), (-0.3827, 0.9239, 0.05), (-0.5556, 0.8315, 0.05), (-0.7071, 0.7071, 0.05), (-0.8315, 0.5556, 0.05), (-0.9239, 0.3827, 0.05), (-0.9808, 0.1951, 0.05), (-1.0, 7.55e-08, 0.05), (-0.9808, -0.1951, 0.05), (-0.9239, -0.3827, 0.05), (-0.8315, -0.5556, 0.05), (-0.7071, -0.7071, 0.05), (-0.5556, -0.8315, 0.05), (-0.3827, -0.9239, 0.05), (-0.1951, -0.9808, 0.05), (3.258e-07, -1.0, 0.05), (-1.825e-07, -0.6, 0.05), (-0.1093, -0.5885, 0.05), (-0.2143, -0.5543, 0.05), (-0.3111, -0.4989, 0.05), (-0.396, -0.4243, 0.05), (-0.4656, -0.3333, 0.05), (-0.5174, -0.2296, 0.05), (-0.5492, -0.1171, 0.05), (-0.56, 5.805e-07, 0.05), (-0.5492, 0.1171, 0.05), (-0.5174, 0.2296, 0.05), (-0.4656, 0.3333, 0.05), (-0.396, 0.4243, 0.05), (-0.3111, 0.4989, 0.05), (-0.2143, 0.5543, 0.05), (-0.1092, 0.5885, 0.05), (0.1951, 0.9808, 0.05), (0.1951, -0.9808, 0.05), (0.3827, -0.9239, 0.05), (0.5556, -0.8315, 0.05), (0.7071, -0.7071, 0.05), (0.8315, -0.5556, 0.05), (0.9239, -0.3827, 0.05), (0.9808, -0.1951, 0.05), (1.0, 9.656e-07, 0.05), (0.9808, 0.1951, 0.05), (0.5556, 0.8315, 0.05), (0.3827, 0.9239, 0.05), (0.0, 0.6, 0.05), (0.1093, 0.5885, 0.05), (0.2143, 0.5543, 0.05), (0.3111, 0.4989, 0.05), (0.396, 0.4243, 0.05), (0.4656, 0.3333, 0.05), (0.5174, 0.2296, 0.05), (0.5492, 0.1171, 0.05), (0.56, 4.646e-08, 0.05), (0.5492, -0.1171, 0.05), (0.5174, -0.2296, 0.05), (0.4656, -0.3333, 0.05), (0.396, -0.4243, 0.05), (0.3111, -0.4989, 0.05), (0.2143, -0.5543, 0.05), (0.1093, -0.5885, 0.05)], [], [(0, 1, 2, 3), (4, 5, 6, 7, 8, 0, 3, 9, 10, 11, 12, 13, 14, 15, 16, 17, 18, 19, 20, 21, 22, 23, 24, 25, 26, 27, 28, 29, 30, 31, 32, 33, 34, 35, 36, 37), (37, 36, 38, 39, 40, 41, 42, 43, 44, 45, 46, 47, 48, 49, 50, 51, 19, 18, 52, 53, 54, 55, 56, 57, 58, 59, 60, 61, 62, 63, 64, 65), (8, 66, 1, 0), (67, 68, 69, 70, 71, 72, 73, 74, 75, 76, 77, 78, 79, 80, 81, 82, 83, 84, 85, 86, 87, 88, 89, 90, 91, 92, 93, 94, 95, 96, 97, 98, 99, 100), (83, 101, 102, 103, 104, 105, 106, 107, 108, 109, 2, 1, 66, 110, 111, 100, 99, 112, 113, 114, 115, 116, 117, 118, 119, 120, 121, 122, 123, 124, 125, 126, 127, 84), (3, 2, 109, 9), (65, 69, 68, 37), (37, 68, 67, 4), (4, 67, 100, 5), (5, 100, 111, 6), (6, 111, 110, 7), (7, 110, 66, 8), (9, 109, 108, 10), (10, 108, 107, 11), (11, 107, 106, 12), (12, 106, 105, 13), (13, 105, 104, 14), (14, 104, 103, 15), (15, 103, 102, 16), (16, 102, 101, 17), (17, 101, 83, 18), (18, 83, 82, 52), (52, 82, 81, 53), (53, 81, 80, 54), (54, 80, 79, 55), (55, 79, 78, 56), (56, 78, 77, 57), (57, 77, 76, 58), (58, 76, 75, 59), (59, 75, 74, 60), (60, 74, 73, 61), (61, 73, 72, 62), (62, 72, 71, 63), (63, 71, 70, 64), (64, 70, 69, 65), (35, 34, 113, 112), (36, 35, 112, 99), (34, 33, 114, 113), (38, 36, 99, 98), (33, 32, 115, 114), (39, 38, 98, 97), (32, 31, 116, 115), (40, 39, 97, 96), (31, 30, 117, 116), (41, 40, 96, 95), (30, 29, 118, 117), (42, 41, 95, 94), (29, 28, 119, 118), (43, 42, 94, 93), (28, 27, 120, 119), (44, 43, 93, 92), (27, 26, 121, 120), (45, 44, 92, 91), (26, 25, 122, 121), (46, 45, 91, 90), (25, 24, 123, 122), (47, 46, 90, 89), (24, 23, 124, 123), (48, 47, 89, 88), (23, 22, 125, 124), (49, 48, 88, 87), (22, 21, 126, 125), (50, 49, 87, 86), (21, 20, 127, 126), (51, 50, 86, 85), (20, 19, 84, 127), (19, 51, 85, 84)])
me_circle.polygons.foreach_set('use_smooth', [0, 0, 0, 0, 0, 0, 0, 0, 0, 0, 0, 0, 0, 0, 0, 0, 0, 0, 0, 0, 0, 0, 0, 0, 0, 0, 0, 0, 0, 0, 0, 0, 0, 0, 0, 0, 1, 1, 1, 1, 1, 1, 1, 1, 1, 1, 1, 1, 1, 1, 1, 1, 1, 1, 1, 1, 1, 1, 1, 1, 1, 1, 1, 1, 1, 1, 1, 1])
_uv = me_circle.uv_layers.new(name='UVMap')
_uv.uv.foreach_set('vector', [0.0, 0.0, 0.0, 1.0, 1.0, 1.0, 1.0, 0.0, 0.4025, 0.9904, 0.3087, 0.9619, 0.2222, 0.9157, 0.1464, 0.8536, 0.08427, 0.7778, 0.03806, 0.6913, 0.009607, 0.5975, 0.0, 0.5, 0.009607, 0.4025, 0.03806, 0.3087, 0.08426, 0.2222, 0.1464, 0.1464, 0.2222, 0.08427, 0.3087, 0.03806, 0.4025, 0.009607, 0.5, 0.0, 0.5975, 0.009607, 0.5585, 0.2058, 0.5038, 0.2008, 0.449, 0.2073, 0.3961, 0.225, 0.3472, 0.2533, 0.3042, 0.2911, 0.2687, 0.3369, 0.2421, 0.389, 0.2254, 0.4454, 0.2192, 0.5038, 0.2239, 0.5621, 0.2391, 0.618, 0.2644, 0.6694, 0.2988, 0.7143, 0.3408, 0.7509, 0.389, 0.7779, 0.4415, 0.7942, 0.4962, 0.7992, 0.5, 1.0, 0.5, 1.0, 0.4962, 0.7992, 0.551, 0.7927, 0.6039, 0.775, 0.6528, 0.7467, 0.6958, 0.7089, 0.7313, 0.6631, 0.7579, 0.611, 0.7746, 0.5546, 0.7808, 0.4962, 0.7761, 0.4379, 0.7609, 0.382, 0.7356, 0.3306, 0.7012, 0.2857, 0.6592, 0.2491, 0.611, 0.2221, 0.5585, 0.2058, 0.5975, 0.009607, 0.6913, 0.03806, 0.7778, 0.08427, 0.8536, 0.1464, 0.9157, 0.2222, 0.9619, 0.3087, 0.9904, 0.4025, 1.0, 0.5, 0.9904, 0.5975, 0.9619, 0.6913, 0.9157, 0.7778, 0.8536, 0.8536, 0.7778, 0.9157, 0.6913, 0.9619, 0.5975, 0.9904, 0.0, 0.0, 0.0, 1.0, 1.0, 1.0, 1.0, 0.0, 0.5975, 0.9904, 0.5, 1.0, 0.4025, 0.9904, 0.3087, 0.9619, 0.2222, 0.9157, 0.1464, 0.8536, 0.08427, 0.7778, 0.03806, 0.6913, 0.009607, 0.5975, 0.0, 0.5, 0.009607, 0.4025, 0.03806, 0.3087, 0.08426, 0.2222, 0.1464, 0.1464, 0.2222, 0.08427, 0.3087, 0.03806, 0.4025, 0.009607, 0.4415, 0.2058, 0.389, 0.2221, 0.3408, 0.2491, 0.2988, 0.2857, 0.2644, 0.3306, 0.2391, 0.382, 0.2239, 0.4379, 0.2192, 0.4962, 0.2254, 0.5546, 0.2421, 0.611, 0.2687, 0.6631, 0.3042, 0.7089, 0.3472, 0.7467, 0.3961, 0.775, 0.449, 0.7927, 0.5038, 0.7992, 0.6913, 0.9619, 0.4025, 0.009607, 0.5, 0.0, 0.5975, 0.009607, 0.6913, 0.03806, 0.7778, 0.08427, 0.8536, 0.1464, 0.9157, 0.2222, 0.9619, 0.3087, 0.9904, 0.4025, 1.0, 0.5, 0.9904, 0.5975, 0.9619, 0.6913, 0.9157, 0.7778, 0.8536, 0.8536, 0.7778, 0.9157, 0.6913, 0.9619, 0.5038, 0.7992, 0.5585, 0.7942, 0.611, 0.7779, 0.6592, 0.7509, 0.7012, 0.7143, 0.7356, 0.6694, 0.7609, 0.618, 0.7761, 0.5621, 0.7808, 0.5038, 0.7746, 0.4454, 0.7579, 0.389, 0.7313, 0.3369, 0.6958, 0.2911, 0.6528, 0.2533, 0.6039, 0.225, 0.551, 0.2073, 0.4962, 0.2008, 0.4415, 0.2058, 0.0, 0.0, 0.0, 1.0, 1.0, 1.0, 1.0, 0.0, 0.0, 0.0, 0.0, 1.0, 1.0, 1.0, 1.0, 0.0, 0.0, 0.0, 0.0, 1.0, 1.0, 1.0, 1.0, 0.0, 0.0, 0.0, 0.0, 1.0, 1.0, 1.0, 1.0, 0.0, 0.0, 0.0, 0.0, 1.0, 1.0, 1.0, 1.0, 0.0, 0.0, 0.0, 0.0, 1.0, 1.0, 1.0, 1.0, 0.0, 0.0, 0.0, 0.0, 1.0, 1.0, 1.0, 1.0, 0.0, 0.0, 0.0, 0.0, 1.0, 1.0, 1.0, 1.0, 0.0, 0.0, 0.0, 0.0, 1.0, 1.0, 1.0, 1.0, 0.0, 0.0, 0.0, 0.0, 1.0, 1.0, 1.0, 1.0, 0.0, 0.0, 0.0, 0.0, 1.0, 1.0, 1.0, 1.0, 0.0, 0.0, 0.0, 0.0, 1.0, 1.0, 1.0, 1.0, 0.0, 0.0, 0.0, 0.0, 1.0, 1.0, 1.0, 1.0, 0.0, 0.0, 0.0, 0.0, 1.0, 1.0, 1.0, 1.0, 0.0, 0.0, 0.0, 0.0, 1.0, 1.0, 1.0, 1.0, 0.0, 0.0, 0.0, 0.0, 1.0, 1.0, 1.0, 1.0, 0.0, 0.0, 0.0, 0.0, 1.0, 1.0, 1.0, 1.0, 0.0, 0.0, 0.0, 0.0, 1.0, 1.0, 1.0, 1.0, 0.0, 0.0, 0.0, 0.0, 1.0, 1.0, 1.0, 1.0, 0.0, 0.0, 0.0, 0.0, 1.0, 1.0, 1.0, 1.0, 0.0, 0.0, 0.0, 0.0, 1.0, 1.0, 1.0, 1.0, 0.0, 0.0, 0.0, 0.0, 1.0, 1.0, 1.0, 1.0, 0.0, 0.0, 0.0, 0.0, 1.0, 1.0, 1.0, 1.0, 0.0, 0.0, 0.0, 0.0, 1.0, 1.0, 1.0, 1.0, 0.0, 0.0, 0.0, 0.0, 1.0, 1.0, 1.0, 1.0, 0.0, 0.0, 0.0, 0.0, 1.0, 1.0, 1.0, 1.0, 0.0, 0.0, 0.0, 0.0, 1.0, 1.0, 1.0, 1.0, 0.0, 0.0, 0.0, 0.0, 1.0, 1.0, 1.0, 1.0, 0.0, 0.0, 0.0, 0.0, 1.0, 1.0, 1.0, 1.0, 0.0, 0.0, 0.0, 0.0, 1.0, 1.0, 1.0, 1.0, 0.0, 0.0, 0.0, 0.0, 0.0, 0.0, 0.0, 0.0, 0.0, 0.0, 0.0, 0.0, 0.0, 0.0, 0.0, 0.0, 0.0, 0.0, 0.0, 0.0, 0.0, 0.0, 0.0, 0.0, 0.0, 0.0, 0.0, 0.0, 0.0, 0.0, 0.0, 0.0, 0.0, 0.0, 0.0, 0.0, 0.0, 0.0, 0.0, 0.0, 0.0, 0.0, 0.0, 0.0, 0.0, 0.0, 0.0, 0.0, 0.0, 0.0, 0.0, 0.0, 0.0, 0.0, 0.0, 0.0, 0.0, 0.0, 0.0, 0.0, 0.0, 0.0, 0.0, 0.0, 0.0, 0.0, 0.0, 0.0, 0.0, 0.0, 0.0, 0.0, 0.0, 0.0, 0.0, 0.0, 0.0, 0.0, 0.0, 0.0, 0.0, 0.0, 0.0, 0.0, 0.0, 0.0, 0.0, 0.0, 0.0, 0.0, 0.0, 0.0, 0.0, 0.0, 0.0, 0.0, 0.0, 0.0, 0.0, 0.0, 0.0, 0.0, 0.0, 0.0, 0.0, 0.0, 0.0, 0.0, 0.0, 0.0, 0.0, 0.0, 0.0, 0.0, 0.0, 0.0, 0.0, 0.0, 0.0, 0.0, 0.0, 0.0, 0.0, 0.0, 0.0, 0.0, 0.0, 0.0, 0.0, 0.0, 0.0, 0.0, 0.0, 0.0, 0.0, 0.0, 0.0, 0.0, 0.0, 0.0, 0.0, 0.0, 0.0, 0.0, 0.0, 0.0, 0.0, 0.0, 0.0, 0.0, 0.0, 0.0, 0.0, 0.0, 0.0, 0.0, 0.0, 0.0, 0.0, 0.0, 0.0, 0.0, 0.0, 0.0, 0.0, 0.0, 0.0, 0.0, 0.0, 0.0, 0.0, 0.0, 0.0, 0.0, 0.0, 0.0, 0.0, 0.0, 0.0, 0.0, 0.0, 0.0, 0.0, 0.0, 0.0, 0.0, 0.0, 0.0, 0.0, 0.0, 0.0, 0.0, 0.0, 0.0, 0.0, 0.0, 0.0, 0.0, 0.0, 0.0, 0.0, 0.0, 0.0, 0.0, 0.0, 0.0, 0.0, 0.0, 0.0, 0.0, 0.0, 0.0, 0.0, 0.0, 0.0, 0.0, 0.0, 0.0, 0.0, 0.0, 0.0, 0.0, 0.0, 0.0, 0.0, 0.0, 0.0, 0.0, 0.0, 0.0, 0.0, 0.0, 0.0, 0.0, 0.0, 0.0, 0.0, 0.0, 0.0, 0.0, 0.0, 0.0, 0.0, 0.0, 0.0, 0.0, 0.0, 0.0, 0.0, 0.0, 0.0, 0.0, 0.0, 0.0, 0.0, 0.0, 0.0])
me_circle.use_remesh_preserve_volume = False
me_circle.use_remesh_preserve_attributes = False
me_circle.use_mirror_vertex_groups = False
me_circle.update()

# ---- objects
ob_cable = bpy.data.objects.new('Cable', me_circle_001)
ob_cylinder = bpy.data.objects.new('Cylinder', me_cylinder)
ob_plate2 = bpy.data.objects.new('Plate2', me_circle_002)
ob_plate1 = bpy.data.objects.new('Plate1', me_circle)
ob_lamp = bpy.data.objects.new('Lamp', light_lamp)
ob_camera = bpy.data.objects.new('Camera', cam_camera)

# ---- transforms, parenting, visibility, modifiers, constraints
ob_cable.location = (0.0, 0.0, 0.02154)
ob_cable.scale = (0.6129, 0.6129, 0.6129)
ob_cable.lineart.crease_threshold = 0.0
_m = ob_cable.modifiers.new('Array', 'ARRAY')
_m.count = 18
_m.constant_offset_displace = (0.0, 0.0, 0.0)
_m.relative_offset_displace = (0.0, 0.0, 1.1)
ob_cylinder.location = (0.0, 1.158e-09, 0.63)
ob_cylinder.scale = (0.56, 0.6, 0.5998)
ob_cylinder.lineart.crease_threshold = 0.0
ob_plate2.location = (0.0, 0.0, 0.0)
ob_plate2.scale = (1.0, 1.0, 1.5)
ob_plate2.lineart.crease_threshold = 0.0
ob_plate1.location = (0.0, 0.0, 0.0)
ob_plate1.scale = (1.0, 1.0, 1.5)
ob_plate1.lineart.crease_threshold = 0.0
ob_lamp.location = (4.076, 1.005, 5.904)
ob_lamp.rotation_euler = (0.6503, 0.05522, 1.866)
ob_lamp.lock_rotations_4d = False
ob_lamp.empty_display_type = 'ARROWS'
ob_lamp.color = (0.0, 0.0, 0.0, 0.0)
ob_lamp.lineart.crease_threshold = 0.0
ob_camera.location = (7.481, -6.508, 5.344)
ob_camera.rotation_euler = (1.109, 0.01082, 0.8149)
ob_camera.lock_rotations_4d = False
ob_camera.empty_display_type = 'ARROWS'
ob_camera.color = (0.0, 0.0, 0.0, 0.0)
ob_camera.display_type = 'WIRE'
ob_camera.lineart.crease_threshold = 0.0

# ---- collection membership
col_collection_1.objects.link(ob_cable)
col_collection_1.objects.link(ob_cylinder)
col_collection_1.objects.link(ob_plate2)
col_collection_1.objects.link(ob_plate1)
col_collection_1.objects.link(ob_lamp)
col_collection_1.objects.link(ob_camera)

# ---- scene / render settings (as saved in the file)
scene.camera = ob_camera
scene.frame_start = 1; scene.frame_end = 250; scene.frame_set(1)
scene.render.engine = 'BLENDER_EEVEE_NEXT'
scene.render.resolution_percentage = 50
scene.render.dither_intensity = 0.0
scene.cycles.use_denoising = False
scene.cycles.samples = 10
scene.cycles.sampling_pattern = 'TABULATED_SOBOL'
scene.cycles.light_sampling_threshold = 0.0
scene.cycles.use_adaptive_sampling = False
scene.cycles.use_light_tree = False
scene.cycles.blur_glossy = 0.0
scene.cycles.pixel_filter_type = 'GAUSSIAN'
scene.cycles.sample_clamp_indirect = 0.0
scene.view_settings.view_transform = 'Standard'
bpy.context.view_layer.update()
